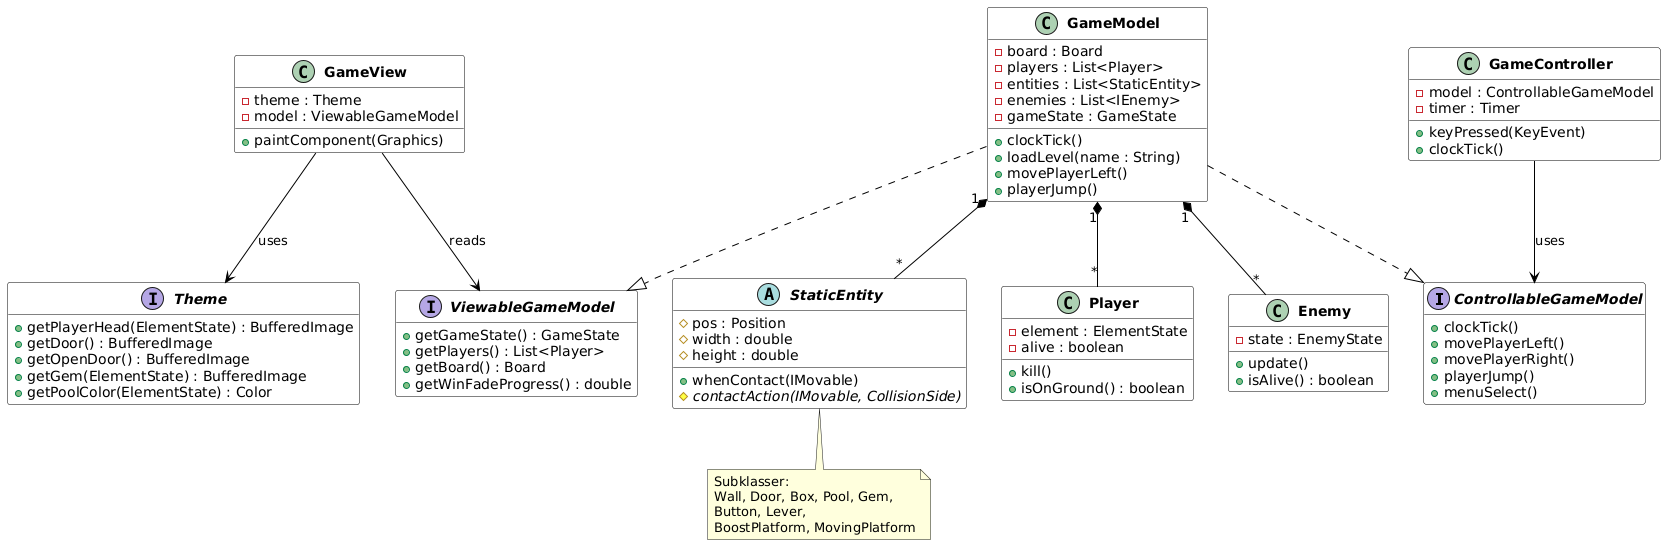

The diagram above was rendered by PlantUML. Its source (embedded in the PNG):
@startuml
skinparam class {
    BackgroundColor White
    BorderColor Black
    ArrowColor Black
}
skinparam classFontStyle bold
hide empty members

interface ControllableGameModel {
    +clockTick()
    +movePlayerLeft()
    +movePlayerRight()
    +playerJump()
    +menuSelect()
}

interface ViewableGameModel {
    +getGameState() : GameState
    +getPlayers() : List<Player>
    +getBoard() : Board
    +getWinFadeProgress() : double
}

interface Theme {
    +getPlayerHead(ElementState) : BufferedImage
    +getDoor() : BufferedImage
    +getOpenDoor() : BufferedImage
    +getGem(ElementState) : BufferedImage
    +getPoolColor(ElementState) : Color
}

class GameController {
    -model : ControllableGameModel
    -timer : Timer
    +keyPressed(KeyEvent)
    +clockTick()
}

class GameModel {
    -board : Board
    -players : List<Player>
    -entities : List<StaticEntity>
    -enemies : List<IEnemy>
    -gameState : GameState
    +clockTick()
    +loadLevel(name : String)
    +movePlayerLeft()
    +playerJump()
}

class GameView {
    -theme : Theme
    -model : ViewableGameModel
    +paintComponent(Graphics)
}

abstract class StaticEntity {
    #pos : Position
    #width : double
    #height : double
    +whenContact(IMovable)
    #{abstract} contactAction(IMovable, CollisionSide)
}

class Player {
    -element : ElementState
    -alive : boolean
    +kill()
    +isOnGround() : boolean
}

class Enemy {
    -state : EnemyState
    +update()
    +isAlive() : boolean
}

GameController --> ControllableGameModel : uses
GameView --> ViewableGameModel : reads
GameView --> Theme : uses
GameModel ..|> ControllableGameModel
GameModel ..|> ViewableGameModel

GameModel "1" *-- "*" Player
GameModel "1" *-- "*" Enemy
GameModel "1" *-- "*" StaticEntity

note bottom of StaticEntity
  Subklasser:
  Wall, Door, Box, Pool, Gem,
  Button, Lever,
  BoostPlatform, MovingPlatform
end note

@enduml